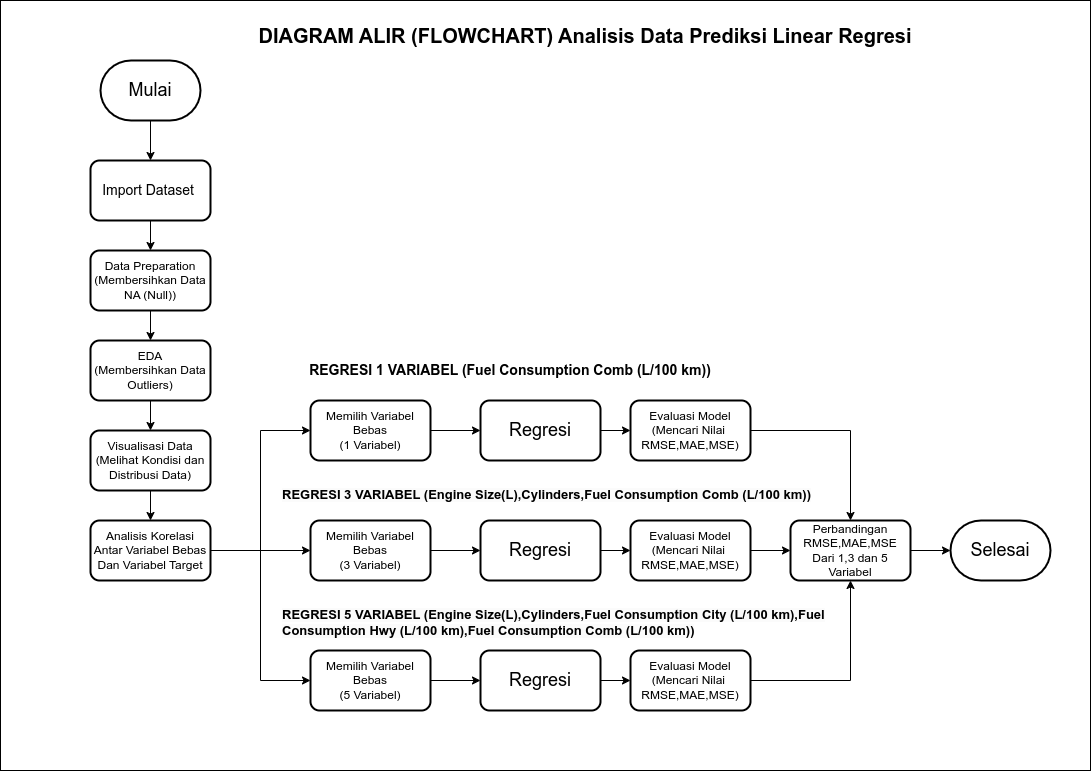

The diagram above was exported from draw.io. Its source (the exported page's mxGraphModel, read from the mxfile embedded in the PNG):
<mxGraphModel dx="1867" dy="902" grid="1" gridSize="10" guides="1" tooltips="1" connect="1" arrows="1" fold="1" page="1" pageScale="1" pageWidth="827" pageHeight="1169" math="0" shadow="0">
  <root>
    <mxCell id="0" />
    <mxCell id="1" parent="0" />
    <mxCell id="2" value="" style="rounded=0;whiteSpace=wrap;html=1;" vertex="1" parent="1">
      <mxGeometry x="260" y="290" width="1090" height="770" as="geometry" />
    </mxCell>
    <mxCell id="3" value="" style="edgeStyle=orthogonalEdgeStyle;rounded=0;orthogonalLoop=1;jettySize=auto;html=1;" edge="1" source="4" target="7" parent="1">
      <mxGeometry relative="1" as="geometry" />
    </mxCell>
    <mxCell id="4" value="&lt;font style=&quot;font-size: 18px;&quot;&gt;Mulai&lt;/font&gt;" style="strokeWidth=2;html=1;shape=mxgraph.flowchart.terminator;whiteSpace=wrap;" vertex="1" parent="1">
      <mxGeometry x="360" y="350" width="100" height="60" as="geometry" />
    </mxCell>
    <mxCell id="5" value="&lt;font style=&quot;font-size: 18px;&quot;&gt;Selesai&lt;/font&gt;" style="strokeWidth=2;html=1;shape=mxgraph.flowchart.terminator;whiteSpace=wrap;" vertex="1" parent="1">
      <mxGeometry x="1210" y="810" width="100" height="60" as="geometry" />
    </mxCell>
    <mxCell id="6" value="" style="edgeStyle=orthogonalEdgeStyle;rounded=0;orthogonalLoop=1;jettySize=auto;html=1;" edge="1" source="7" target="9" parent="1">
      <mxGeometry relative="1" as="geometry" />
    </mxCell>
    <mxCell id="7" value="&lt;font style=&quot;font-size: 14px;&quot;&gt;Import Dataset&amp;nbsp;&lt;/font&gt;" style="rounded=1;whiteSpace=wrap;html=1;strokeWidth=2;" vertex="1" parent="1">
      <mxGeometry x="350" y="450" width="120" height="60" as="geometry" />
    </mxCell>
    <mxCell id="8" value="" style="edgeStyle=orthogonalEdgeStyle;rounded=0;orthogonalLoop=1;jettySize=auto;html=1;" edge="1" source="9" target="11" parent="1">
      <mxGeometry relative="1" as="geometry" />
    </mxCell>
    <mxCell id="9" value="Data Preparation&lt;br&gt;(Membersihkan Data NA (Null))" style="rounded=1;whiteSpace=wrap;html=1;strokeWidth=2;" vertex="1" parent="1">
      <mxGeometry x="350" y="540" width="120" height="60" as="geometry" />
    </mxCell>
    <mxCell id="10" value="" style="edgeStyle=orthogonalEdgeStyle;rounded=0;orthogonalLoop=1;jettySize=auto;html=1;" edge="1" source="11" target="13" parent="1">
      <mxGeometry relative="1" as="geometry" />
    </mxCell>
    <mxCell id="11" value="EDA&lt;br&gt;(Membersihkan Data Outliers)" style="rounded=1;whiteSpace=wrap;html=1;strokeWidth=2;" vertex="1" parent="1">
      <mxGeometry x="350" y="630" width="120" height="60" as="geometry" />
    </mxCell>
    <mxCell id="12" value="" style="edgeStyle=orthogonalEdgeStyle;rounded=0;orthogonalLoop=1;jettySize=auto;html=1;" edge="1" source="13" target="17" parent="1">
      <mxGeometry relative="1" as="geometry" />
    </mxCell>
    <mxCell id="13" value="Visualisasi Data&lt;br&gt;(Melihat Kondisi dan Distribusi Data)" style="rounded=1;whiteSpace=wrap;html=1;strokeWidth=2;" vertex="1" parent="1">
      <mxGeometry x="350" y="720" width="120" height="60" as="geometry" />
    </mxCell>
    <mxCell id="14" style="edgeStyle=orthogonalEdgeStyle;rounded=0;orthogonalLoop=1;jettySize=auto;html=1;entryX=0;entryY=0.5;entryDx=0;entryDy=0;" edge="1" source="17" target="19" parent="1">
      <mxGeometry relative="1" as="geometry" />
    </mxCell>
    <mxCell id="15" style="edgeStyle=orthogonalEdgeStyle;rounded=0;orthogonalLoop=1;jettySize=auto;html=1;" edge="1" source="17" target="25" parent="1">
      <mxGeometry relative="1" as="geometry" />
    </mxCell>
    <mxCell id="16" style="edgeStyle=orthogonalEdgeStyle;rounded=0;orthogonalLoop=1;jettySize=auto;html=1;entryX=0;entryY=0.5;entryDx=0;entryDy=0;" edge="1" source="17" target="31" parent="1">
      <mxGeometry relative="1" as="geometry" />
    </mxCell>
    <mxCell id="17" value="Analisis Korelasi Antar Variabel Bebas Dan Variabel Target" style="rounded=1;whiteSpace=wrap;html=1;strokeWidth=2;" vertex="1" parent="1">
      <mxGeometry x="350" y="810" width="120" height="60" as="geometry" />
    </mxCell>
    <mxCell id="18" value="" style="edgeStyle=orthogonalEdgeStyle;rounded=0;orthogonalLoop=1;jettySize=auto;html=1;" edge="1" source="19" target="21" parent="1">
      <mxGeometry relative="1" as="geometry" />
    </mxCell>
    <mxCell id="19" value="Memilih Variabel Bebas&lt;br&gt;(1 Variabel)" style="rounded=1;whiteSpace=wrap;html=1;strokeWidth=2;" vertex="1" parent="1">
      <mxGeometry x="570" y="690" width="120" height="60" as="geometry" />
    </mxCell>
    <mxCell id="20" value="" style="edgeStyle=orthogonalEdgeStyle;rounded=0;orthogonalLoop=1;jettySize=auto;html=1;" edge="1" source="21" target="23" parent="1">
      <mxGeometry relative="1" as="geometry" />
    </mxCell>
    <mxCell id="21" value="&lt;font style=&quot;font-size: 18px;&quot;&gt;Regresi&lt;/font&gt;" style="rounded=1;whiteSpace=wrap;html=1;strokeWidth=2;" vertex="1" parent="1">
      <mxGeometry x="740" y="690" width="120" height="60" as="geometry" />
    </mxCell>
    <mxCell id="22" style="edgeStyle=orthogonalEdgeStyle;rounded=0;orthogonalLoop=1;jettySize=auto;html=1;entryX=0.5;entryY=0;entryDx=0;entryDy=0;" edge="1" source="23" target="37" parent="1">
      <mxGeometry relative="1" as="geometry" />
    </mxCell>
    <mxCell id="23" value="Evaluasi Model&lt;br&gt;(Mencari Nilai&amp;nbsp;&lt;br&gt;RMSE,MAE,MSE)" style="rounded=1;whiteSpace=wrap;html=1;strokeWidth=2;" vertex="1" parent="1">
      <mxGeometry x="890" y="690" width="120" height="60" as="geometry" />
    </mxCell>
    <mxCell id="24" value="" style="edgeStyle=orthogonalEdgeStyle;rounded=0;orthogonalLoop=1;jettySize=auto;html=1;" edge="1" source="25" target="27" parent="1">
      <mxGeometry relative="1" as="geometry" />
    </mxCell>
    <mxCell id="25" value="Memilih Variabel Bebas&lt;br&gt;(3 Variabel)" style="rounded=1;whiteSpace=wrap;html=1;strokeWidth=2;" vertex="1" parent="1">
      <mxGeometry x="570" y="810" width="120" height="60" as="geometry" />
    </mxCell>
    <mxCell id="26" value="" style="edgeStyle=orthogonalEdgeStyle;rounded=0;orthogonalLoop=1;jettySize=auto;html=1;" edge="1" source="27" target="29" parent="1">
      <mxGeometry relative="1" as="geometry" />
    </mxCell>
    <mxCell id="27" value="&lt;font style=&quot;font-size: 18px;&quot;&gt;Regresi&lt;/font&gt;" style="rounded=1;whiteSpace=wrap;html=1;strokeWidth=2;" vertex="1" parent="1">
      <mxGeometry x="740" y="810" width="120" height="60" as="geometry" />
    </mxCell>
    <mxCell id="28" value="" style="edgeStyle=orthogonalEdgeStyle;rounded=0;orthogonalLoop=1;jettySize=auto;html=1;" edge="1" source="29" target="37" parent="1">
      <mxGeometry relative="1" as="geometry" />
    </mxCell>
    <mxCell id="29" value="Evaluasi Model&lt;br style=&quot;border-color: var(--border-color);&quot;&gt;(Mencari Nilai&amp;nbsp;&lt;br style=&quot;border-color: var(--border-color);&quot;&gt;RMSE,MAE,MSE)" style="rounded=1;whiteSpace=wrap;html=1;strokeWidth=2;" vertex="1" parent="1">
      <mxGeometry x="890" y="810" width="120" height="60" as="geometry" />
    </mxCell>
    <mxCell id="30" value="" style="edgeStyle=orthogonalEdgeStyle;rounded=0;orthogonalLoop=1;jettySize=auto;html=1;" edge="1" source="31" target="33" parent="1">
      <mxGeometry relative="1" as="geometry" />
    </mxCell>
    <mxCell id="31" value="Memilih Variabel Bebas&lt;br&gt;(5 Variabel)" style="rounded=1;whiteSpace=wrap;html=1;strokeWidth=2;" vertex="1" parent="1">
      <mxGeometry x="570" y="940" width="120" height="60" as="geometry" />
    </mxCell>
    <mxCell id="32" value="" style="edgeStyle=orthogonalEdgeStyle;rounded=0;orthogonalLoop=1;jettySize=auto;html=1;" edge="1" source="33" target="35" parent="1">
      <mxGeometry relative="1" as="geometry" />
    </mxCell>
    <mxCell id="33" value="&lt;font style=&quot;font-size: 18px;&quot;&gt;Regresi&lt;/font&gt;" style="rounded=1;whiteSpace=wrap;html=1;strokeWidth=2;" vertex="1" parent="1">
      <mxGeometry x="740" y="940" width="120" height="60" as="geometry" />
    </mxCell>
    <mxCell id="34" style="edgeStyle=orthogonalEdgeStyle;rounded=0;orthogonalLoop=1;jettySize=auto;html=1;entryX=0.5;entryY=1;entryDx=0;entryDy=0;" edge="1" source="35" target="37" parent="1">
      <mxGeometry relative="1" as="geometry" />
    </mxCell>
    <mxCell id="35" value="Evaluasi Model&lt;br style=&quot;border-color: var(--border-color);&quot;&gt;(Mencari Nilai&amp;nbsp;&lt;br style=&quot;border-color: var(--border-color);&quot;&gt;RMSE,MAE,MSE)" style="rounded=1;whiteSpace=wrap;html=1;strokeWidth=2;" vertex="1" parent="1">
      <mxGeometry x="890" y="940" width="120" height="60" as="geometry" />
    </mxCell>
    <mxCell id="36" value="" style="edgeStyle=orthogonalEdgeStyle;rounded=0;orthogonalLoop=1;jettySize=auto;html=1;" edge="1" source="37" target="5" parent="1">
      <mxGeometry relative="1" as="geometry" />
    </mxCell>
    <mxCell id="37" value="Perbandingan RMSE,MAE,MSE Dari 1,3 dan 5 Variabel" style="rounded=1;whiteSpace=wrap;html=1;strokeWidth=2;" vertex="1" parent="1">
      <mxGeometry x="1050" y="810" width="120" height="60" as="geometry" />
    </mxCell>
    <mxCell id="38" value="&lt;font style=&quot;font-size: 14px;&quot;&gt;&lt;b style=&quot;&quot;&gt;REGRESI 1 VARIABEL (Fuel Consumption Comb (L/100 km)&lt;span style=&quot;background-color: initial;&quot;&gt;)&lt;/span&gt;&lt;/b&gt;&lt;/font&gt;" style="text;html=1;strokeColor=none;fillColor=none;align=center;verticalAlign=middle;whiteSpace=wrap;rounded=0;" vertex="1" parent="1">
      <mxGeometry x="480" y="645" width="580" height="30" as="geometry" />
    </mxCell>
    <mxCell id="39" value="&lt;b style=&quot;border-color: var(--border-color); color: rgb(0, 0, 0); font-family: Helvetica; font-style: normal; font-variant-ligatures: normal; font-variant-caps: normal; letter-spacing: normal; orphans: 2; text-align: center; text-indent: 0px; text-transform: none; widows: 2; word-spacing: 0px; -webkit-text-stroke-width: 0px; background-color: rgb(251, 251, 251); text-decoration-thickness: initial; text-decoration-style: initial; text-decoration-color: initial;&quot;&gt;&lt;font style=&quot;font-size: 13px;&quot;&gt;REGRESI 3 VARIABEL (Engine Size(L)&lt;b style=&quot;border-color: var(--border-color);&quot;&gt;,Cylinders,Fuel Consumption Comb (L/100 km)&lt;span style=&quot;border-color: var(--border-color); background-color: initial;&quot;&gt;)&lt;/span&gt;&lt;/b&gt;&lt;/font&gt;&lt;br&gt;&lt;/b&gt;" style="text;whiteSpace=wrap;html=1;" vertex="1" parent="1">
      <mxGeometry x="540" y="770" width="610" height="40" as="geometry" />
    </mxCell>
    <mxCell id="40" value="&lt;b style=&quot;border-color: var(--border-color); color: rgb(0, 0, 0); font-family: Helvetica; font-style: normal; font-variant-ligatures: normal; font-variant-caps: normal; letter-spacing: normal; orphans: 2; text-align: center; text-indent: 0px; text-transform: none; widows: 2; word-spacing: 0px; -webkit-text-stroke-width: 0px; background-color: rgb(251, 251, 251); text-decoration-thickness: initial; text-decoration-style: initial; text-decoration-color: initial;&quot;&gt;&lt;font style=&quot;font-size: 13px;&quot;&gt;REGRESI 5 VARIABEL (Engine Size(L)&lt;b style=&quot;border-color: var(--border-color);&quot;&gt;,Cylinders,Fuel Consumption City (L/100 km),Fuel Consumption Hwy (L/100 km)&lt;b style=&quot;font-size: 12px; border-color: var(--border-color);&quot;&gt;&lt;font style=&quot;font-size: 13px;&quot;&gt;&lt;b style=&quot;border-color: var(--border-color);&quot;&gt;,&lt;b style=&quot;font-size: 12px; border-color: var(--border-color);&quot;&gt;&lt;font style=&quot;font-size: 13px;&quot;&gt;&lt;b style=&quot;border-color: var(--border-color);&quot;&gt;Fuel Consumption Comb (L/100 km)&lt;span style=&quot;border-color: var(--border-color); background-color: initial;&quot;&gt;)&lt;/span&gt;&lt;/b&gt;&lt;/font&gt;&lt;/b&gt;&lt;/b&gt;&lt;/font&gt;&lt;/b&gt;&lt;br&gt;&lt;/b&gt;&lt;/font&gt;&lt;/b&gt;" style="text;whiteSpace=wrap;html=1;" vertex="1" parent="1">
      <mxGeometry x="540" y="890" width="550" height="40" as="geometry" />
    </mxCell>
    <mxCell id="41" value="&lt;font style=&quot;font-size: 20px;&quot;&gt;&lt;b style=&quot;&quot;&gt;DIAGRAM ALIR (FLOWCHART) Analisis Data Prediksi Linear Regresi&lt;/b&gt;&lt;/font&gt;" style="text;html=1;strokeColor=none;fillColor=none;align=center;verticalAlign=middle;whiteSpace=wrap;rounded=0;" vertex="1" parent="1">
      <mxGeometry x="500" y="310" width="690" height="30" as="geometry" />
    </mxCell>
  </root>
</mxGraphModel>